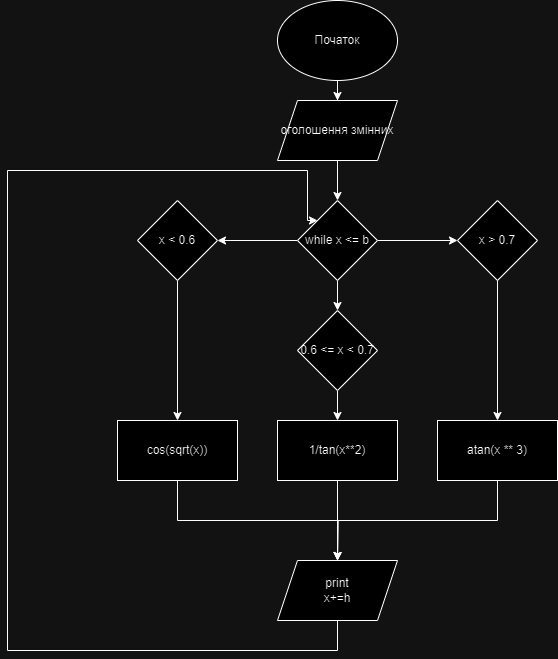

The diagram above was exported from draw.io. Its source (the exported page's mxGraphModel, read from the mxfile embedded in the PNG):
<mxGraphModel dx="1000" dy="530" grid="1" gridSize="10" guides="1" tooltips="1" connect="1" arrows="1" fold="1" page="1" pageScale="1" pageWidth="850" pageHeight="1100" math="0" shadow="0">
  <root>
    <mxCell id="0" />
    <mxCell id="1" parent="0" />
    <mxCell id="EENsMA4kSER_XlHQ1oke-6" value="" style="edgeStyle=orthogonalEdgeStyle;rounded=0;orthogonalLoop=1;jettySize=auto;html=1;exitX=0.5;exitY=1;exitDx=0;exitDy=0;entryX=0.5;entryY=0;entryDx=0;entryDy=0;" parent="1" source="Q-7FlwexkG9ON7rkLibH-3" target="Q-7FlwexkG9ON7rkLibH-1" edge="1">
      <mxGeometry relative="1" as="geometry">
        <mxPoint x="350" y="310" as="sourcePoint" />
        <mxPoint x="400" y="340" as="targetPoint" />
      </mxGeometry>
    </mxCell>
    <mxCell id="EENsMA4kSER_XlHQ1oke-47" style="edgeStyle=orthogonalEdgeStyle;rounded=0;orthogonalLoop=1;jettySize=auto;html=1;exitX=0.5;exitY=1;exitDx=0;exitDy=0;entryX=0;entryY=0;entryDx=0;entryDy=0;" parent="1" target="Q-7FlwexkG9ON7rkLibH-1" edge="1">
      <mxGeometry relative="1" as="geometry">
        <Array as="points">
          <mxPoint x="400" y="810" />
          <mxPoint x="70" y="810" />
          <mxPoint x="70" y="330" />
          <mxPoint x="370" y="330" />
          <mxPoint x="370" y="380" />
        </Array>
        <mxPoint x="400" y="779.9999999999998" as="sourcePoint" />
        <mxPoint x="360" y="404.98" as="targetPoint" />
      </mxGeometry>
    </mxCell>
    <mxCell id="Q-7FlwexkG9ON7rkLibH-15" value="" style="edgeStyle=orthogonalEdgeStyle;rounded=0;orthogonalLoop=1;jettySize=auto;html=1;" edge="1" parent="1" source="Q-7FlwexkG9ON7rkLibH-1" target="Q-7FlwexkG9ON7rkLibH-14">
      <mxGeometry relative="1" as="geometry" />
    </mxCell>
    <mxCell id="Q-7FlwexkG9ON7rkLibH-17" value="" style="edgeStyle=orthogonalEdgeStyle;rounded=0;orthogonalLoop=1;jettySize=auto;html=1;" edge="1" parent="1" source="Q-7FlwexkG9ON7rkLibH-1" target="Q-7FlwexkG9ON7rkLibH-16">
      <mxGeometry relative="1" as="geometry" />
    </mxCell>
    <mxCell id="Q-7FlwexkG9ON7rkLibH-19" value="" style="edgeStyle=orthogonalEdgeStyle;rounded=0;orthogonalLoop=1;jettySize=auto;html=1;" edge="1" parent="1" source="Q-7FlwexkG9ON7rkLibH-1" target="Q-7FlwexkG9ON7rkLibH-18">
      <mxGeometry relative="1" as="geometry" />
    </mxCell>
    <mxCell id="Q-7FlwexkG9ON7rkLibH-1" value="while x &amp;lt;= b" style="rhombus;whiteSpace=wrap;html=1;" vertex="1" parent="1">
      <mxGeometry x="360" y="360" width="80" height="80" as="geometry" />
    </mxCell>
    <mxCell id="Q-7FlwexkG9ON7rkLibH-10" value="" style="edgeStyle=orthogonalEdgeStyle;rounded=0;orthogonalLoop=1;jettySize=auto;html=1;" edge="1" parent="1" source="Q-7FlwexkG9ON7rkLibH-2" target="Q-7FlwexkG9ON7rkLibH-3">
      <mxGeometry relative="1" as="geometry" />
    </mxCell>
    <mxCell id="Q-7FlwexkG9ON7rkLibH-2" value="Початок" style="ellipse;whiteSpace=wrap;html=1;" vertex="1" parent="1">
      <mxGeometry x="340" y="160" width="120" height="80" as="geometry" />
    </mxCell>
    <mxCell id="Q-7FlwexkG9ON7rkLibH-3" value="оголошення змінних" style="shape=parallelogram;perimeter=parallelogramPerimeter;whiteSpace=wrap;html=1;fixedSize=1;" vertex="1" parent="1">
      <mxGeometry x="340" y="260" width="120" height="60" as="geometry" />
    </mxCell>
    <mxCell id="Q-7FlwexkG9ON7rkLibH-23" value="" style="edgeStyle=orthogonalEdgeStyle;rounded=0;orthogonalLoop=1;jettySize=auto;html=1;" edge="1" parent="1" source="Q-7FlwexkG9ON7rkLibH-14" target="Q-7FlwexkG9ON7rkLibH-22">
      <mxGeometry relative="1" as="geometry" />
    </mxCell>
    <mxCell id="Q-7FlwexkG9ON7rkLibH-14" value="0.6 &amp;lt;= x &amp;lt; 0.7" style="rhombus;whiteSpace=wrap;html=1;" vertex="1" parent="1">
      <mxGeometry x="360" y="470" width="80" height="80" as="geometry" />
    </mxCell>
    <mxCell id="Q-7FlwexkG9ON7rkLibH-25" value="" style="edgeStyle=orthogonalEdgeStyle;rounded=0;orthogonalLoop=1;jettySize=auto;html=1;" edge="1" parent="1" source="Q-7FlwexkG9ON7rkLibH-16" target="Q-7FlwexkG9ON7rkLibH-24">
      <mxGeometry relative="1" as="geometry" />
    </mxCell>
    <mxCell id="Q-7FlwexkG9ON7rkLibH-16" value="x &amp;gt; 0.7" style="rhombus;whiteSpace=wrap;html=1;" vertex="1" parent="1">
      <mxGeometry x="520" y="360" width="80" height="80" as="geometry" />
    </mxCell>
    <mxCell id="Q-7FlwexkG9ON7rkLibH-21" value="" style="edgeStyle=orthogonalEdgeStyle;rounded=0;orthogonalLoop=1;jettySize=auto;html=1;" edge="1" parent="1" source="Q-7FlwexkG9ON7rkLibH-18" target="Q-7FlwexkG9ON7rkLibH-20">
      <mxGeometry relative="1" as="geometry" />
    </mxCell>
    <mxCell id="Q-7FlwexkG9ON7rkLibH-18" value="x &amp;lt; 0.6" style="rhombus;whiteSpace=wrap;html=1;" vertex="1" parent="1">
      <mxGeometry x="200" y="360" width="80" height="80" as="geometry" />
    </mxCell>
    <mxCell id="Q-7FlwexkG9ON7rkLibH-28" style="edgeStyle=orthogonalEdgeStyle;rounded=0;orthogonalLoop=1;jettySize=auto;html=1;exitX=0.5;exitY=1;exitDx=0;exitDy=0;entryX=0.5;entryY=0;entryDx=0;entryDy=0;" edge="1" parent="1" source="Q-7FlwexkG9ON7rkLibH-20">
      <mxGeometry relative="1" as="geometry">
        <mxPoint x="400" y="719.9999999999998" as="targetPoint" />
      </mxGeometry>
    </mxCell>
    <UserObject label="cos(sqrt(x))" id="Q-7FlwexkG9ON7rkLibH-20">
      <mxCell style="whiteSpace=wrap;html=1;" vertex="1" parent="1">
        <mxGeometry x="180" y="580" width="120" height="60" as="geometry" />
      </mxCell>
    </UserObject>
    <mxCell id="Q-7FlwexkG9ON7rkLibH-27" value="" style="edgeStyle=orthogonalEdgeStyle;rounded=0;orthogonalLoop=1;jettySize=auto;html=1;" edge="1" parent="1" source="Q-7FlwexkG9ON7rkLibH-22">
      <mxGeometry relative="1" as="geometry">
        <mxPoint x="400" y="719.9999999999998" as="targetPoint" />
      </mxGeometry>
    </mxCell>
    <UserObject label="1/tan(x**2)" id="Q-7FlwexkG9ON7rkLibH-22">
      <mxCell style="whiteSpace=wrap;html=1;" vertex="1" parent="1">
        <mxGeometry x="340" y="580" width="120" height="60" as="geometry" />
      </mxCell>
    </UserObject>
    <mxCell id="Q-7FlwexkG9ON7rkLibH-29" style="edgeStyle=orthogonalEdgeStyle;rounded=0;orthogonalLoop=1;jettySize=auto;html=1;exitX=0.5;exitY=1;exitDx=0;exitDy=0;" edge="1" parent="1" source="Q-7FlwexkG9ON7rkLibH-24">
      <mxGeometry relative="1" as="geometry">
        <mxPoint x="400" y="720" as="targetPoint" />
      </mxGeometry>
    </mxCell>
    <mxCell id="Q-7FlwexkG9ON7rkLibH-24" value="atan(x ** 3)" style="whiteSpace=wrap;html=1;" vertex="1" parent="1">
      <mxGeometry x="500" y="580" width="120" height="60" as="geometry" />
    </mxCell>
    <mxCell id="Q-7FlwexkG9ON7rkLibH-30" value="&lt;br&gt;&lt;span style=&quot;color: rgb(0, 0, 0); font-family: Helvetica; font-size: 12px; font-style: normal; font-variant-ligatures: normal; font-variant-caps: normal; font-weight: 400; letter-spacing: normal; orphans: 2; text-align: center; text-indent: 0px; text-transform: none; widows: 2; word-spacing: 0px; -webkit-text-stroke-width: 0px; white-space: normal; background-color: rgb(251, 251, 251); text-decoration-thickness: initial; text-decoration-style: initial; text-decoration-color: initial; display: inline !important; float: none;&quot;&gt;print&lt;br&gt;&lt;/span&gt;x+=h&lt;div&gt;&lt;br/&gt;&lt;/div&gt;" style="shape=parallelogram;perimeter=parallelogramPerimeter;whiteSpace=wrap;html=1;fixedSize=1;" vertex="1" parent="1">
      <mxGeometry x="340" y="720" width="120" height="60" as="geometry" />
    </mxCell>
  </root>
</mxGraphModel>